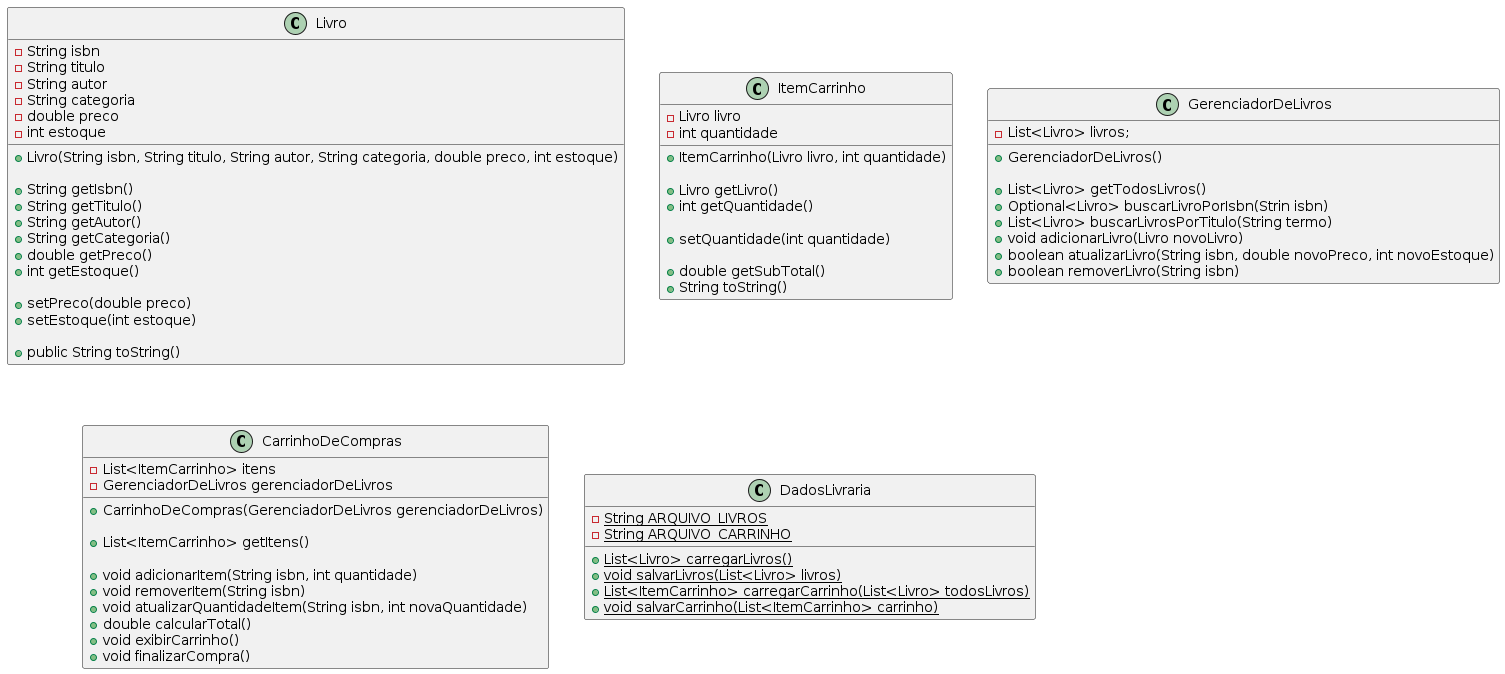

The diagram above was rendered by PlantUML. Its source (embedded in the PNG):
@startuml classes
class Livro {
  - String isbn
  - String titulo
  - String autor
  - String categoria
  - double preco
  - int estoque
  
  + Livro(String isbn, String titulo, String autor, String categoria, double preco, int estoque)
  
  + String getIsbn()
  + String getTitulo()
  + String getAutor()
  + String getCategoria()
  + double getPreco()
  + int getEstoque()

  + setPreco(double preco)
  + setEstoque(int estoque)

  + public String toString()
}

class ItemCarrinho {
  - Livro livro
  - int quantidade
  
  + ItemCarrinho(Livro livro, int quantidade)
  
  + Livro getLivro()
  + int getQuantidade()

  + setQuantidade(int quantidade)
  
  + double getSubTotal()
  + String toString()
}

class GerenciadorDeLivros {
  - List<Livro> livros;

  + GerenciadorDeLivros()
  'this.livros = DadosLivraria.carregarLivros(); representar no relacionamento
  
  + List<Livro> getTodosLivros()
  + Optional<Livro> buscarLivroPorIsbn(Strin isbn)
  + List<Livro> buscarLivrosPorTitulo(String termo)
  + void adicionarLivro(Livro novoLivro)
  + boolean atualizarLivro(String isbn, double novoPreco, int novoEstoque)
  + boolean removerLivro(String isbn)
}

class CarrinhoDeCompras {
  - List<ItemCarrinho> itens
  - GerenciadorDeLivros gerenciadorDeLivros

  + CarrinhoDeCompras(GerenciadorDeLivros gerenciadorDeLivros)
  'this.itens = DadosLivraria.carregarCarrinho(gerenciadorDeLivros.getTodosLivros()); representar no relacionamento

  + List<ItemCarrinho> getItens()
  
  + void adicionarItem(String isbn, int quantidade)
  + void removerItem(String isbn)
  + void atualizarQuantidadeItem(String isbn, int novaQuantidade)
  + double calcularTotal()
  + void exibirCarrinho()
  + void finalizarCompra()
}

class DadosLivraria {
  - {static} String ARQUIVO_LIVROS
  - {static} String ARQUIVO_CARRINHO

  + {static} List<Livro> carregarLivros()
  + {static} void salvarLivros(List<Livro> livros)
  + {static} List<ItemCarrinho> carregarCarrinho(List<Livro> todosLivros)
  + {static} void salvarCarrinho(List<ItemCarrinho> carrinho)
}
@enduml